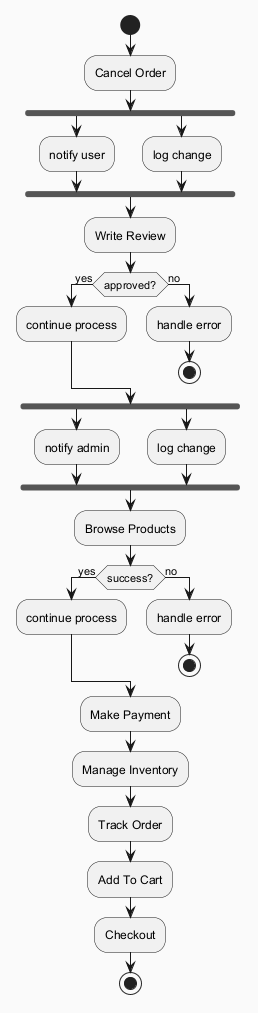

The diagram above was rendered by PlantUML. Its source (embedded in the PNG):
@startuml
skinparam backgroundColor #FAFAFA
skinparam classBackgroundColor #FFF3E0
skinparam classBorderColor #E65100
start
:Cancel Order;
fork
:notify user;
fork again
:log change;
end fork
:Write Review;
if (approved?) then (yes)
:continue process;
else (no)
:handle error;
stop
endif
fork
:notify admin;
fork again
:log change;
end fork
:Browse Products;
if (success?) then (yes)
:continue process;
else (no)
:handle error;
stop
endif
:Make Payment;
:Manage Inventory;
:Track Order;
:Add To Cart;
:Checkout;
stop
@enduml